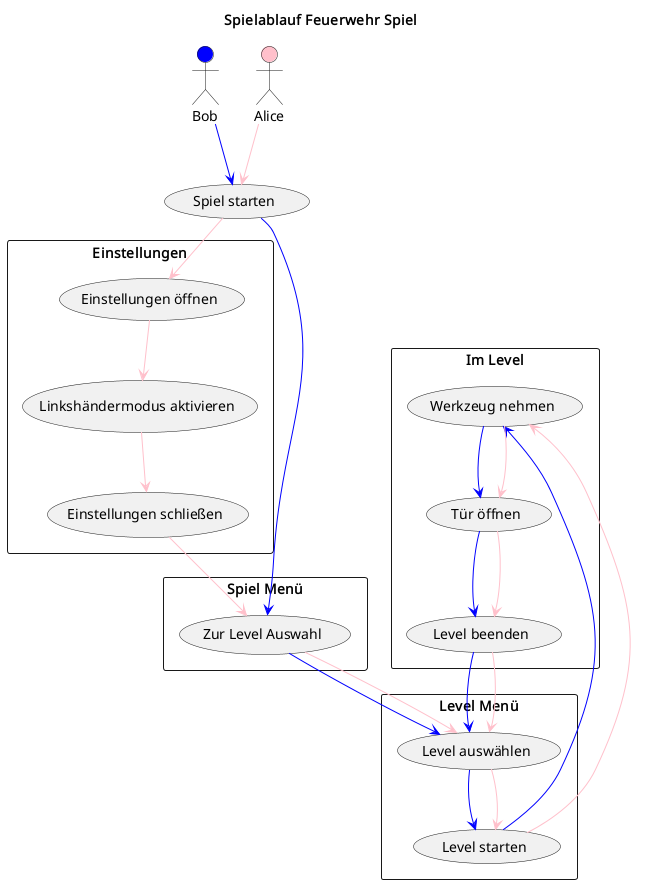

The diagram above was rendered by PlantUML. Its source (embedded in the PNG):
@startuml
actor Bob #blue
actor Alice #pink

title Spielablauf Feuerwehr Spiel

(Spiel starten)

rectangle "Spiel Menü" {
(Zur Level Auswahl)
}

rectangle "Level Menü" {
(Level auswählen)
(Level starten)
}

rectangle "Einstellungen" {
(Einstellungen öffnen)
(Linkshändermodus aktivieren)
(Einstellungen schließen)
}

rectangle "Im Level" {
(Werkzeug nehmen)
(Tür öffnen)
(Level beenden)
}

'Ablauf von Bob'
Bob -[#blue]-> (Spiel starten)
(Spiel starten) -[#blue]-> (Zur Level Auswahl)
(Zur Level Auswahl) -[#blue]-> (Level auswählen)
(Level auswählen) -[#blue]-> (Level starten)
(Level starten) -[#blue]-> (Werkzeug nehmen)
(Werkzeug nehmen) -[#blue]-> (Tür öffnen)
(Tür öffnen) -[#blue]-> (Level beenden)
(Level beenden) -[#blue]-> (Level auswählen)

'Ablauf von Alice'
Alice -[#pink]-> (Spiel starten)
(Spiel starten) -[#pink]-> (Einstellungen öffnen)
(Einstellungen öffnen) -[#pink]-> (Linkshändermodus aktivieren)
(Linkshändermodus aktivieren) -[#pink]-> (Einstellungen schließen)
(Einstellungen schließen) -[#pink]-> (Zur Level Auswahl)
(Zur Level Auswahl) -[#pink]-> (Level auswählen)
(Level auswählen) -[#pink]-> (Level starten)
(Level starten) -[#pink]-> (Werkzeug nehmen)
(Werkzeug nehmen) -[#pink]-> (Tür öffnen)
(Tür öffnen) -[#pink]-> (Level beenden)
(Level beenden) -[#pink]-> (Level auswählen)

@enduml